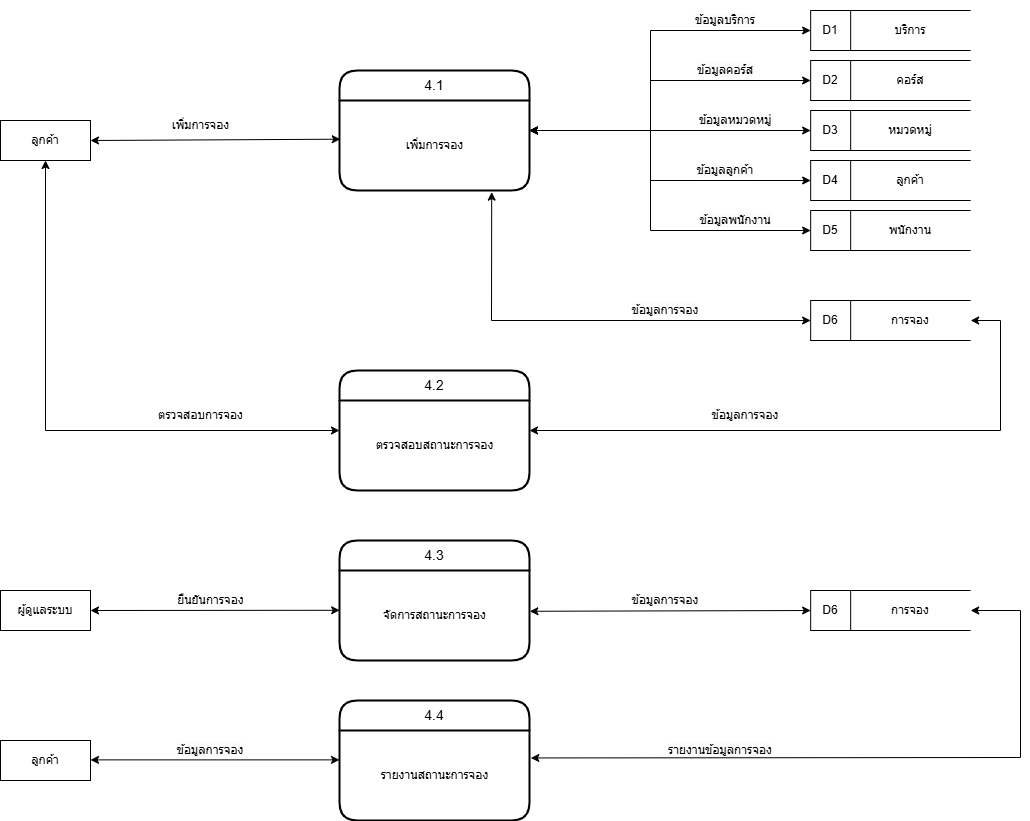

The diagram above was exported from draw.io. Its source (the exported page's mxGraphModel, read from the mxfile embedded in the PNG):
<mxGraphModel dx="2366" dy="796" grid="1" gridSize="10" guides="1" tooltips="1" connect="1" arrows="1" fold="1" page="1" pageScale="1" pageWidth="827" pageHeight="1169" math="0" shadow="0">
  <root>
    <mxCell id="0" />
    <mxCell id="1" parent="0" />
    <mxCell id="URnKUkFSuIrELLzBXbg1-1" value="ลูกค้า" style="rounded=0;whiteSpace=wrap;html=1;" vertex="1" parent="1">
      <mxGeometry x="-20" y="370" width="90" height="40" as="geometry" />
    </mxCell>
    <mxCell id="URnKUkFSuIrELLzBXbg1-5" value="4.1" style="swimlane;childLayout=stackLayout;horizontal=1;startSize=30;horizontalStack=0;rounded=1;fontSize=14;fontStyle=0;strokeWidth=2;resizeParent=0;resizeLast=1;shadow=0;dashed=0;align=center;arcSize=20;whiteSpace=wrap;html=1;swimlaneLine=1;glass=0;" vertex="1" parent="1">
      <mxGeometry x="319" y="320" width="190" height="120" as="geometry" />
    </mxCell>
    <mxCell id="URnKUkFSuIrELLzBXbg1-6" value="เพิ่มการจอง" style="text;html=1;align=center;verticalAlign=middle;resizable=0;points=[];autosize=1;strokeColor=none;fillColor=none;" vertex="1" parent="URnKUkFSuIrELLzBXbg1-5">
      <mxGeometry y="30" width="190" height="90" as="geometry" />
    </mxCell>
    <mxCell id="URnKUkFSuIrELLzBXbg1-7" value="4.3" style="swimlane;childLayout=stackLayout;horizontal=1;startSize=30;horizontalStack=0;rounded=1;fontSize=14;fontStyle=0;strokeWidth=2;resizeParent=0;resizeLast=1;shadow=0;dashed=0;align=center;arcSize=20;whiteSpace=wrap;html=1;swimlaneLine=1;glass=0;" vertex="1" parent="1">
      <mxGeometry x="319" y="790" width="190" height="120" as="geometry" />
    </mxCell>
    <mxCell id="URnKUkFSuIrELLzBXbg1-8" value="จัดการสถานะการจอง" style="text;html=1;align=center;verticalAlign=middle;resizable=0;points=[];autosize=1;strokeColor=none;fillColor=none;" vertex="1" parent="URnKUkFSuIrELLzBXbg1-7">
      <mxGeometry y="30" width="190" height="90" as="geometry" />
    </mxCell>
    <mxCell id="URnKUkFSuIrELLzBXbg1-9" value="4.2" style="swimlane;childLayout=stackLayout;horizontal=1;startSize=30;horizontalStack=0;rounded=1;fontSize=14;fontStyle=0;strokeWidth=2;resizeParent=0;resizeLast=1;shadow=0;dashed=0;align=center;arcSize=20;whiteSpace=wrap;html=1;swimlaneLine=1;glass=0;" vertex="1" parent="1">
      <mxGeometry x="319" y="620" width="190" height="120" as="geometry" />
    </mxCell>
    <mxCell id="URnKUkFSuIrELLzBXbg1-10" value="ตรวจสอบสถานะการจอง" style="text;html=1;align=center;verticalAlign=middle;resizable=0;points=[];autosize=1;strokeColor=none;fillColor=none;" vertex="1" parent="URnKUkFSuIrELLzBXbg1-9">
      <mxGeometry y="30" width="190" height="90" as="geometry" />
    </mxCell>
    <mxCell id="URnKUkFSuIrELLzBXbg1-15" value="บริการ" style="shape=partialRectangle;whiteSpace=wrap;html=1;left=0;right=0;fillColor=none;" vertex="1" parent="1">
      <mxGeometry x="830.16" y="260" width="120" height="40" as="geometry" />
    </mxCell>
    <mxCell id="URnKUkFSuIrELLzBXbg1-16" value="D1" style="rounded=0;whiteSpace=wrap;html=1;" vertex="1" parent="1">
      <mxGeometry x="790.16" y="260" width="40" height="40" as="geometry" />
    </mxCell>
    <mxCell id="URnKUkFSuIrELLzBXbg1-17" value="คอร์ส" style="shape=partialRectangle;whiteSpace=wrap;html=1;left=0;right=0;fillColor=none;" vertex="1" parent="1">
      <mxGeometry x="830.16" y="310" width="120" height="40" as="geometry" />
    </mxCell>
    <mxCell id="URnKUkFSuIrELLzBXbg1-18" value="D2" style="rounded=0;whiteSpace=wrap;html=1;" vertex="1" parent="1">
      <mxGeometry x="790.16" y="310" width="40" height="40" as="geometry" />
    </mxCell>
    <mxCell id="URnKUkFSuIrELLzBXbg1-19" value="หมวดหมู่" style="shape=partialRectangle;whiteSpace=wrap;html=1;left=0;right=0;fillColor=none;" vertex="1" parent="1">
      <mxGeometry x="830.16" y="360" width="120" height="40" as="geometry" />
    </mxCell>
    <mxCell id="URnKUkFSuIrELLzBXbg1-20" value="D3" style="rounded=0;whiteSpace=wrap;html=1;" vertex="1" parent="1">
      <mxGeometry x="790.16" y="360" width="40" height="40" as="geometry" />
    </mxCell>
    <mxCell id="URnKUkFSuIrELLzBXbg1-21" value="ลูกค้า" style="shape=partialRectangle;whiteSpace=wrap;html=1;left=0;right=0;fillColor=none;" vertex="1" parent="1">
      <mxGeometry x="830.16" y="410" width="120" height="40" as="geometry" />
    </mxCell>
    <mxCell id="URnKUkFSuIrELLzBXbg1-22" value="D4" style="rounded=0;whiteSpace=wrap;html=1;" vertex="1" parent="1">
      <mxGeometry x="790.16" y="410" width="40" height="40" as="geometry" />
    </mxCell>
    <mxCell id="URnKUkFSuIrELLzBXbg1-23" value="การจอง" style="shape=partialRectangle;whiteSpace=wrap;html=1;left=0;right=0;fillColor=none;" vertex="1" parent="1">
      <mxGeometry x="830.16" y="550" width="120" height="40" as="geometry" />
    </mxCell>
    <mxCell id="URnKUkFSuIrELLzBXbg1-24" value="D6" style="rounded=0;whiteSpace=wrap;html=1;" vertex="1" parent="1">
      <mxGeometry x="790.16" y="550" width="40" height="40" as="geometry" />
    </mxCell>
    <mxCell id="URnKUkFSuIrELLzBXbg1-25" value="พนักงาน" style="shape=partialRectangle;whiteSpace=wrap;html=1;left=0;right=0;fillColor=none;" vertex="1" parent="1">
      <mxGeometry x="830.16" y="460" width="120" height="40" as="geometry" />
    </mxCell>
    <mxCell id="URnKUkFSuIrELLzBXbg1-26" value="D5" style="rounded=0;whiteSpace=wrap;html=1;" vertex="1" parent="1">
      <mxGeometry x="790.16" y="460" width="40" height="40" as="geometry" />
    </mxCell>
    <mxCell id="URnKUkFSuIrELLzBXbg1-27" value="" style="endArrow=classic;startArrow=classic;html=1;rounded=0;exitX=1;exitY=0.5;exitDx=0;exitDy=0;entryX=0.004;entryY=0.43;entryDx=0;entryDy=0;entryPerimeter=0;" edge="1" parent="1" source="URnKUkFSuIrELLzBXbg1-1" target="URnKUkFSuIrELLzBXbg1-6">
      <mxGeometry width="50" height="50" relative="1" as="geometry">
        <mxPoint x="520" y="440" as="sourcePoint" />
        <mxPoint x="570" y="390" as="targetPoint" />
      </mxGeometry>
    </mxCell>
    <mxCell id="URnKUkFSuIrELLzBXbg1-28" value="เพิ่มการจอง" style="text;html=1;align=center;verticalAlign=middle;resizable=0;points=[];autosize=1;strokeColor=none;fillColor=none;" vertex="1" parent="1">
      <mxGeometry x="140" y="360" width="80" height="30" as="geometry" />
    </mxCell>
    <mxCell id="URnKUkFSuIrELLzBXbg1-29" value="" style="endArrow=classic;startArrow=classic;html=1;rounded=0;entryX=0;entryY=0.5;entryDx=0;entryDy=0;exitX=1;exitY=0.5;exitDx=0;exitDy=0;" edge="1" parent="1" source="URnKUkFSuIrELLzBXbg1-5" target="URnKUkFSuIrELLzBXbg1-16">
      <mxGeometry width="50" height="50" relative="1" as="geometry">
        <mxPoint x="540" y="350" as="sourcePoint" />
        <mxPoint x="570" y="490" as="targetPoint" />
        <Array as="points">
          <mxPoint x="630" y="380" />
          <mxPoint x="630" y="280" />
        </Array>
      </mxGeometry>
    </mxCell>
    <mxCell id="URnKUkFSuIrELLzBXbg1-30" value="" style="endArrow=classic;startArrow=classic;html=1;rounded=0;entryX=0;entryY=0.5;entryDx=0;entryDy=0;exitX=1;exitY=0.5;exitDx=0;exitDy=0;" edge="1" parent="1" source="URnKUkFSuIrELLzBXbg1-5" target="URnKUkFSuIrELLzBXbg1-18">
      <mxGeometry width="50" height="50" relative="1" as="geometry">
        <mxPoint x="530" y="370" as="sourcePoint" />
        <mxPoint x="570" y="490" as="targetPoint" />
        <Array as="points">
          <mxPoint x="630" y="380" />
          <mxPoint x="630" y="330" />
        </Array>
      </mxGeometry>
    </mxCell>
    <mxCell id="URnKUkFSuIrELLzBXbg1-31" value="" style="endArrow=classic;startArrow=classic;html=1;rounded=0;entryX=0;entryY=0.5;entryDx=0;entryDy=0;exitX=1;exitY=0.5;exitDx=0;exitDy=0;" edge="1" parent="1" source="URnKUkFSuIrELLzBXbg1-5" target="URnKUkFSuIrELLzBXbg1-20">
      <mxGeometry width="50" height="50" relative="1" as="geometry">
        <mxPoint x="530" y="420" as="sourcePoint" />
        <mxPoint x="570" y="490" as="targetPoint" />
      </mxGeometry>
    </mxCell>
    <mxCell id="URnKUkFSuIrELLzBXbg1-32" value="" style="endArrow=classic;startArrow=classic;html=1;rounded=0;entryX=0;entryY=0.5;entryDx=0;entryDy=0;exitX=1;exitY=0.5;exitDx=0;exitDy=0;" edge="1" parent="1" source="URnKUkFSuIrELLzBXbg1-5" target="URnKUkFSuIrELLzBXbg1-22">
      <mxGeometry width="50" height="50" relative="1" as="geometry">
        <mxPoint x="550" y="570" as="sourcePoint" />
        <mxPoint x="570" y="490" as="targetPoint" />
        <Array as="points">
          <mxPoint x="630" y="380" />
          <mxPoint x="630" y="430" />
        </Array>
      </mxGeometry>
    </mxCell>
    <mxCell id="URnKUkFSuIrELLzBXbg1-33" value="" style="endArrow=classic;startArrow=classic;html=1;rounded=0;entryX=0;entryY=0.5;entryDx=0;entryDy=0;exitX=1;exitY=0.5;exitDx=0;exitDy=0;" edge="1" parent="1" source="URnKUkFSuIrELLzBXbg1-5" target="URnKUkFSuIrELLzBXbg1-26">
      <mxGeometry width="50" height="50" relative="1" as="geometry">
        <mxPoint x="520" y="540" as="sourcePoint" />
        <mxPoint x="570" y="490" as="targetPoint" />
        <Array as="points">
          <mxPoint x="630" y="380" />
          <mxPoint x="630" y="480" />
        </Array>
      </mxGeometry>
    </mxCell>
    <mxCell id="URnKUkFSuIrELLzBXbg1-34" value="" style="endArrow=classic;startArrow=classic;html=1;rounded=0;entryX=0;entryY=0.5;entryDx=0;entryDy=0;exitX=0.801;exitY=1.018;exitDx=0;exitDy=0;exitPerimeter=0;" edge="1" parent="1" source="URnKUkFSuIrELLzBXbg1-6" target="URnKUkFSuIrELLzBXbg1-24">
      <mxGeometry width="50" height="50" relative="1" as="geometry">
        <mxPoint x="470" y="460" as="sourcePoint" />
        <mxPoint x="570" y="490" as="targetPoint" />
        <Array as="points">
          <mxPoint x="471" y="570" />
        </Array>
      </mxGeometry>
    </mxCell>
    <mxCell id="URnKUkFSuIrELLzBXbg1-35" value="&lt;span style=&quot;color: rgb(0, 0, 0); font-family: Helvetica; font-size: 12px; font-style: normal; font-variant-ligatures: normal; font-variant-caps: normal; font-weight: 400; letter-spacing: normal; orphans: 2; text-indent: 0px; text-transform: none; widows: 2; word-spacing: 0px; -webkit-text-stroke-width: 0px; white-space: normal; background-color: rgb(251, 251, 251); text-decoration-thickness: initial; text-decoration-style: initial; text-decoration-color: initial; float: none; display: inline !important;&quot;&gt;ข้อมูลบริการ&lt;/span&gt;" style="text;whiteSpace=wrap;html=1;verticalAlign=middle;align=center;" vertex="1" parent="1">
      <mxGeometry x="660" y="250" width="90" height="40" as="geometry" />
    </mxCell>
    <mxCell id="URnKUkFSuIrELLzBXbg1-36" value="&lt;span style=&quot;color: rgb(0, 0, 0); font-family: Helvetica; font-size: 12px; font-style: normal; font-variant-ligatures: normal; font-variant-caps: normal; font-weight: 400; letter-spacing: normal; orphans: 2; text-indent: 0px; text-transform: none; widows: 2; word-spacing: 0px; -webkit-text-stroke-width: 0px; white-space: normal; background-color: rgb(251, 251, 251); text-decoration-thickness: initial; text-decoration-style: initial; text-decoration-color: initial; float: none; display: inline !important;&quot;&gt;ข้อมูลคอร์ส&lt;/span&gt;" style="text;whiteSpace=wrap;html=1;verticalAlign=middle;align=center;" vertex="1" parent="1">
      <mxGeometry x="660" y="300" width="90" height="40" as="geometry" />
    </mxCell>
    <mxCell id="URnKUkFSuIrELLzBXbg1-37" value="&lt;span style=&quot;color: rgb(0, 0, 0); font-family: Helvetica; font-size: 12px; font-style: normal; font-variant-ligatures: normal; font-variant-caps: normal; font-weight: 400; letter-spacing: normal; orphans: 2; text-indent: 0px; text-transform: none; widows: 2; word-spacing: 0px; -webkit-text-stroke-width: 0px; white-space: normal; background-color: rgb(251, 251, 251); text-decoration-thickness: initial; text-decoration-style: initial; text-decoration-color: initial; float: none; display: inline !important;&quot;&gt;ข้อมูลหมวดหมู่&lt;/span&gt;" style="text;whiteSpace=wrap;html=1;verticalAlign=middle;align=center;" vertex="1" parent="1">
      <mxGeometry x="670" y="350" width="90" height="40" as="geometry" />
    </mxCell>
    <mxCell id="URnKUkFSuIrELLzBXbg1-38" value="&lt;span style=&quot;color: rgb(0, 0, 0); font-family: Helvetica; font-size: 12px; font-style: normal; font-variant-ligatures: normal; font-variant-caps: normal; font-weight: 400; letter-spacing: normal; orphans: 2; text-indent: 0px; text-transform: none; widows: 2; word-spacing: 0px; -webkit-text-stroke-width: 0px; white-space: normal; background-color: rgb(251, 251, 251); text-decoration-thickness: initial; text-decoration-style: initial; text-decoration-color: initial; float: none; display: inline !important;&quot;&gt;ข้อมูลลูกค้า&lt;/span&gt;" style="text;whiteSpace=wrap;html=1;verticalAlign=middle;align=center;" vertex="1" parent="1">
      <mxGeometry x="660" y="400" width="90" height="40" as="geometry" />
    </mxCell>
    <mxCell id="URnKUkFSuIrELLzBXbg1-39" value="&lt;span style=&quot;color: rgb(0, 0, 0); font-family: Helvetica; font-size: 12px; font-style: normal; font-variant-ligatures: normal; font-variant-caps: normal; font-weight: 400; letter-spacing: normal; orphans: 2; text-indent: 0px; text-transform: none; widows: 2; word-spacing: 0px; -webkit-text-stroke-width: 0px; white-space: normal; background-color: rgb(251, 251, 251); text-decoration-thickness: initial; text-decoration-style: initial; text-decoration-color: initial; float: none; display: inline !important;&quot;&gt;ข้อมูลการจอง&lt;/span&gt;" style="text;whiteSpace=wrap;html=1;verticalAlign=middle;align=center;" vertex="1" parent="1">
      <mxGeometry x="600" y="540" width="90" height="40" as="geometry" />
    </mxCell>
    <mxCell id="URnKUkFSuIrELLzBXbg1-40" value="&lt;span style=&quot;color: rgb(0, 0, 0); font-family: Helvetica; font-size: 12px; font-style: normal; font-variant-ligatures: normal; font-variant-caps: normal; font-weight: 400; letter-spacing: normal; orphans: 2; text-indent: 0px; text-transform: none; widows: 2; word-spacing: 0px; -webkit-text-stroke-width: 0px; white-space: normal; background-color: rgb(251, 251, 251); text-decoration-thickness: initial; text-decoration-style: initial; text-decoration-color: initial; float: none; display: inline !important;&quot;&gt;ข้อมูลพนักงาน&lt;/span&gt;" style="text;whiteSpace=wrap;html=1;verticalAlign=middle;align=center;" vertex="1" parent="1">
      <mxGeometry x="670" y="450" width="90" height="40" as="geometry" />
    </mxCell>
    <mxCell id="URnKUkFSuIrELLzBXbg1-42" value="" style="endArrow=classic;startArrow=classic;html=1;rounded=0;entryX=0.5;entryY=1;entryDx=0;entryDy=0;exitX=0;exitY=0.5;exitDx=0;exitDy=0;" edge="1" parent="1" source="URnKUkFSuIrELLzBXbg1-9" target="URnKUkFSuIrELLzBXbg1-1">
      <mxGeometry width="50" height="50" relative="1" as="geometry">
        <mxPoint x="400" y="600" as="sourcePoint" />
        <mxPoint x="450" y="550" as="targetPoint" />
        <Array as="points">
          <mxPoint x="25" y="680" />
        </Array>
      </mxGeometry>
    </mxCell>
    <mxCell id="URnKUkFSuIrELLzBXbg1-43" value="ตรวจสอบการจอง" style="text;html=1;align=center;verticalAlign=middle;resizable=0;points=[];autosize=1;strokeColor=none;fillColor=none;" vertex="1" parent="1">
      <mxGeometry x="125" y="650" width="110" height="30" as="geometry" />
    </mxCell>
    <mxCell id="URnKUkFSuIrELLzBXbg1-44" value="" style="endArrow=classic;startArrow=classic;html=1;rounded=0;entryX=1;entryY=0.5;entryDx=0;entryDy=0;exitX=1;exitY=0.5;exitDx=0;exitDy=0;" edge="1" parent="1" source="URnKUkFSuIrELLzBXbg1-9" target="URnKUkFSuIrELLzBXbg1-23">
      <mxGeometry width="50" height="50" relative="1" as="geometry">
        <mxPoint x="520" y="690" as="sourcePoint" />
        <mxPoint x="760" y="590" as="targetPoint" />
        <Array as="points">
          <mxPoint x="980" y="680" />
          <mxPoint x="980" y="570" />
        </Array>
      </mxGeometry>
    </mxCell>
    <mxCell id="URnKUkFSuIrELLzBXbg1-45" value="&lt;span style=&quot;color: rgb(0, 0, 0); font-family: Helvetica; font-size: 12px; font-style: normal; font-variant-ligatures: normal; font-variant-caps: normal; font-weight: 400; letter-spacing: normal; orphans: 2; text-indent: 0px; text-transform: none; widows: 2; word-spacing: 0px; -webkit-text-stroke-width: 0px; white-space: normal; background-color: rgb(251, 251, 251); text-decoration-thickness: initial; text-decoration-style: initial; text-decoration-color: initial; float: none; display: inline !important;&quot;&gt;ข้อมูลการจอง&lt;/span&gt;" style="text;whiteSpace=wrap;html=1;verticalAlign=middle;align=center;" vertex="1" parent="1">
      <mxGeometry x="680" y="645" width="90" height="40" as="geometry" />
    </mxCell>
    <mxCell id="URnKUkFSuIrELLzBXbg1-46" value="ผู้ดูแลระบบ" style="rounded=0;whiteSpace=wrap;html=1;" vertex="1" parent="1">
      <mxGeometry x="-20" y="840" width="90" height="40" as="geometry" />
    </mxCell>
    <mxCell id="URnKUkFSuIrELLzBXbg1-47" value="" style="endArrow=classic;startArrow=classic;html=1;rounded=0;exitX=1;exitY=0.5;exitDx=0;exitDy=0;entryX=0.001;entryY=0.442;entryDx=0;entryDy=0;entryPerimeter=0;" edge="1" parent="1" source="URnKUkFSuIrELLzBXbg1-46" target="URnKUkFSuIrELLzBXbg1-8">
      <mxGeometry width="50" height="50" relative="1" as="geometry">
        <mxPoint x="170" y="850" as="sourcePoint" />
        <mxPoint x="310" y="860" as="targetPoint" />
      </mxGeometry>
    </mxCell>
    <mxCell id="URnKUkFSuIrELLzBXbg1-48" value="ยืนยันการจอง" style="text;html=1;align=center;verticalAlign=middle;resizable=0;points=[];autosize=1;strokeColor=none;fillColor=none;" vertex="1" parent="1">
      <mxGeometry x="145" y="835" width="90" height="30" as="geometry" />
    </mxCell>
    <mxCell id="URnKUkFSuIrELLzBXbg1-49" value="การจอง" style="shape=partialRectangle;whiteSpace=wrap;html=1;left=0;right=0;fillColor=none;" vertex="1" parent="1">
      <mxGeometry x="830.16" y="840" width="120" height="40" as="geometry" />
    </mxCell>
    <mxCell id="URnKUkFSuIrELLzBXbg1-50" value="D6" style="rounded=0;whiteSpace=wrap;html=1;" vertex="1" parent="1">
      <mxGeometry x="790.16" y="840" width="40" height="40" as="geometry" />
    </mxCell>
    <mxCell id="URnKUkFSuIrELLzBXbg1-51" value="" style="endArrow=classic;startArrow=classic;html=1;rounded=0;exitX=1.002;exitY=0.453;exitDx=0;exitDy=0;exitPerimeter=0;entryX=0;entryY=0.5;entryDx=0;entryDy=0;" edge="1" parent="1" source="URnKUkFSuIrELLzBXbg1-8" target="URnKUkFSuIrELLzBXbg1-50">
      <mxGeometry width="50" height="50" relative="1" as="geometry">
        <mxPoint x="560" y="790" as="sourcePoint" />
        <mxPoint x="610" y="740" as="targetPoint" />
      </mxGeometry>
    </mxCell>
    <mxCell id="URnKUkFSuIrELLzBXbg1-52" value="&lt;span style=&quot;color: rgb(0, 0, 0); font-family: Helvetica; font-size: 12px; font-style: normal; font-variant-ligatures: normal; font-variant-caps: normal; font-weight: 400; letter-spacing: normal; orphans: 2; text-indent: 0px; text-transform: none; widows: 2; word-spacing: 0px; -webkit-text-stroke-width: 0px; white-space: normal; background-color: rgb(251, 251, 251); text-decoration-thickness: initial; text-decoration-style: initial; text-decoration-color: initial; float: none; display: inline !important;&quot;&gt;ข้อมูลการจอง&lt;/span&gt;" style="text;whiteSpace=wrap;html=1;verticalAlign=middle;align=center;" vertex="1" parent="1">
      <mxGeometry x="600" y="830" width="90" height="40" as="geometry" />
    </mxCell>
    <mxCell id="URnKUkFSuIrELLzBXbg1-53" value="4.4" style="swimlane;childLayout=stackLayout;horizontal=1;startSize=30;horizontalStack=0;rounded=1;fontSize=14;fontStyle=0;strokeWidth=2;resizeParent=0;resizeLast=1;shadow=0;dashed=0;align=center;arcSize=20;whiteSpace=wrap;html=1;swimlaneLine=1;glass=0;" vertex="1" parent="1">
      <mxGeometry x="319" y="950" width="190" height="120" as="geometry" />
    </mxCell>
    <mxCell id="URnKUkFSuIrELLzBXbg1-54" value="รายงานสถานะการจอง" style="text;html=1;align=center;verticalAlign=middle;resizable=0;points=[];autosize=1;strokeColor=none;fillColor=none;" vertex="1" parent="URnKUkFSuIrELLzBXbg1-53">
      <mxGeometry y="30" width="190" height="90" as="geometry" />
    </mxCell>
    <mxCell id="URnKUkFSuIrELLzBXbg1-55" value="ลูกค้า" style="rounded=0;whiteSpace=wrap;html=1;" vertex="1" parent="1">
      <mxGeometry x="-20" y="990" width="90" height="40" as="geometry" />
    </mxCell>
    <mxCell id="URnKUkFSuIrELLzBXbg1-56" value="" style="endArrow=classic;startArrow=classic;html=1;rounded=0;exitX=1;exitY=0.5;exitDx=0;exitDy=0;entryX=0.001;entryY=0.442;entryDx=0;entryDy=0;entryPerimeter=0;" edge="1" parent="1">
      <mxGeometry width="50" height="50" relative="1" as="geometry">
        <mxPoint x="70" y="1009.38" as="sourcePoint" />
        <mxPoint x="319" y="1009.38" as="targetPoint" />
      </mxGeometry>
    </mxCell>
    <mxCell id="URnKUkFSuIrELLzBXbg1-57" value="" style="endArrow=classic;startArrow=classic;html=1;rounded=0;exitX=1.007;exitY=0.305;exitDx=0;exitDy=0;exitPerimeter=0;entryX=1;entryY=0.5;entryDx=0;entryDy=0;" edge="1" parent="1" source="URnKUkFSuIrELLzBXbg1-54" target="URnKUkFSuIrELLzBXbg1-49">
      <mxGeometry width="50" height="50" relative="1" as="geometry">
        <mxPoint x="380" y="770" as="sourcePoint" />
        <mxPoint x="430" y="720" as="targetPoint" />
        <Array as="points">
          <mxPoint x="1000" y="1007" />
          <mxPoint x="1000" y="860" />
        </Array>
      </mxGeometry>
    </mxCell>
    <mxCell id="URnKUkFSuIrELLzBXbg1-58" value="&lt;span style=&quot;color: rgb(0, 0, 0); font-family: Helvetica; font-size: 12px; font-style: normal; font-variant-ligatures: normal; font-variant-caps: normal; font-weight: 400; letter-spacing: normal; orphans: 2; text-indent: 0px; text-transform: none; widows: 2; word-spacing: 0px; -webkit-text-stroke-width: 0px; white-space: normal; background-color: rgb(251, 251, 251); text-decoration-thickness: initial; text-decoration-style: initial; text-decoration-color: initial; float: none; display: inline !important;&quot;&gt;รายงานข้อมูลการจอง&lt;/span&gt;" style="text;whiteSpace=wrap;html=1;verticalAlign=middle;align=center;" vertex="1" parent="1">
      <mxGeometry x="640" y="980" width="120" height="40" as="geometry" />
    </mxCell>
    <mxCell id="URnKUkFSuIrELLzBXbg1-59" value="&lt;span style=&quot;color: rgb(0, 0, 0); font-family: Helvetica; font-size: 12px; font-style: normal; font-variant-ligatures: normal; font-variant-caps: normal; font-weight: 400; letter-spacing: normal; orphans: 2; text-indent: 0px; text-transform: none; widows: 2; word-spacing: 0px; -webkit-text-stroke-width: 0px; white-space: normal; background-color: rgb(251, 251, 251); text-decoration-thickness: initial; text-decoration-style: initial; text-decoration-color: initial; float: none; display: inline !important;&quot;&gt;ข้อมูลการจอง&lt;/span&gt;" style="text;whiteSpace=wrap;html=1;verticalAlign=middle;align=center;" vertex="1" parent="1">
      <mxGeometry x="145" y="980" width="90" height="40" as="geometry" />
    </mxCell>
  </root>
</mxGraphModel>